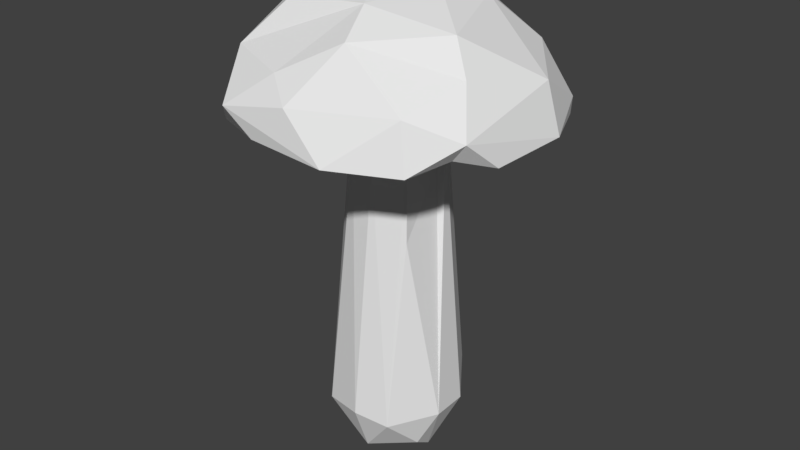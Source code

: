 # Source: K_rp_ssieni.blend  (saved by Blender 2.79.0; exported with 4.5.12 LTS)
import bpy
from mathutils import Matrix  # noqa: F401  (used for matrix-valued properties, if any)

bpy.ops.wm.read_factory_settings(use_empty=True)
scene = bpy.context.scene
scene.name = 'Scene'

# ---- collections
col_collection_1 = bpy.data.collections.new('Collection 1'); scene.collection.children.link(col_collection_1)

# ---- images (referenced by path relative to the original .blend; pixels are not part of the script)
import os
ASSET_DIR = os.environ.get("B2B_ASSET_DIR", "")  # directory of the original .blend (textures are referenced by path, not embedded)
HERE = os.path.dirname(os.path.abspath(__file__))  # packed textures are extracted next to this script under _unpacked/

def load_image(name, relpath, width, height, colorspace="sRGB"):
    """Load a texture the original file referenced (path relative to the .blend, or extracted next to this script)."""
    p = next((c for c in (os.path.join(HERE, relpath), os.path.join(ASSET_DIR, relpath)) if relpath and os.path.exists(c)), "")
    if p:
        img = bpy.data.images.load(p, check_existing=True)
        img.name = name
    else:  # same state as the original file: an image datablock whose file is absent (Cycles renders it pink)
        img = bpy.data.images.new(name, width, height)
        img.source = "FILE"
        img.filepath = "//" + (relpath or name)
    img.colorspace_settings.name = colorspace
    return img
img_k_rp_ssieni = load_image('Kärpässieni', 'Kärpässieni_MAT.png', 1024, 1024, 'sRGB')

# ---- materials (node trees are filled in below, after node groups)
mat_k_rp_ssieni_mat = bpy.data.materials.new('Kärpässieni_MAT')
mat_k_rp_ssieni_mat.alpha_threshold = 0.0
mat_k_rp_ssieni_mat.roughness = 0.5

# ---- material node trees
mat_k_rp_ssieni_mat.use_nodes = True; mat_k_rp_ssieni_mat.node_tree.nodes.clear()
_N = mat_k_rp_ssieni_mat.node_tree.nodes; _L = mat_k_rp_ssieni_mat.node_tree.links
n0 = _N.new('ShaderNodeOutputMaterial'); n0.name = 'Material Output'; n0.location = (300, 300)
n1 = _N.new('ShaderNodeBsdfDiffuse'); n1.name = 'Diffuse BSDF'; n1.location = (10, 300)
n2 = _N.new('ShaderNodeTexImage'); n2.name = 'Image Texture'; n2.location = (-146, 370)
n2.width = 140
n2.image = img_k_rp_ssieni
_L.new(n1.outputs[0], n0.inputs[0])
n0.is_active_output = True

# ---- world
world_world = bpy.data.worlds.new('World'); scene.world = world_world
world_world.color = (0.05088, 0.05088, 0.05088)
world_world.use_sun_shadow = False
world_world.sun_shadow_jitter_overblur = 0.0
world_world.cycles.sampling_method = 'MANUAL'

# ---- meshes
me_cylinder = bpy.data.meshes.new('Cylinder')
me_cylinder.from_pydata([(0.2152, 0.07175, 1.538), (0.2289, -0.2053, 1.166), (0.201, -0.169, 1.705), (-0.398, -0.06569, 0.7126), (-0.1616, 0.7959, 2.22), (-0.04218, 0.4604, 2.487), (0.3964, 0.9244, 1.946), (0.04918, 0.4285, 1.85), (0.1786, 0.9601, 1.834), (0.1557, 0.6212, 2.374), (0.3533, 0.3113, 2.479), (0.5558, 0.5273, 2.229), (0.826, 0.1844, 2.148), (0.9246, 0.1649, 1.869), (0.2187, 0.06723, 2.557), (0.5454, -0.2149, 2.418), (0.8243, -0.4936, 2.01), (0.8781, -0.299, 1.842), (0.5533, -0.643, 2.112), (0.7381, -0.4858, 1.903), (0.3376, -0.206, 1.865), (0.6738, -0.3023, 2.238), (0.6125, -0.6889, 1.839), (0.2482, -0.8861, 1.854), (0.02806, -0.4716, 1.869), (0.06526, -0.3416, 2.514), (0.1492, -0.5803, 2.389), (-0.01724, -0.8523, 2.094), (-0.1807, -0.7417, 2.208), (-0.434, -0.8714, 2.012), (-0.2281, -0.3445, 1.86), (-0.4084, -0.3627, 2.484), (-0.2434, -0.8643, 1.874), (-0.04989, -0.1337, 2.569), (-0.5772, -0.5929, 2.242), (-0.6084, -0.198, 2.411), (-0.87, -0.3872, 1.871), (-0.8416, -0.1996, 2.104), (-0.3884, -0.02664, 2.546), (-0.8957, 0.183, 2.072), (-0.9268, 0.2268, 1.927), (-0.6313, 0.6176, 2.144), (-0.2963, 0.3151, 2.501), (-0.3631, 0.9071, 1.919), (-0.2166, 0.4784, 1.864), (0.1564, 0.2474, 1.69), (0.2393, 0.1155, 1.698), (0.1035, -0.2966, 1.808), (0.03045, -0.2602, 1.6), (-0.1215, -0.2398, 1.689), (-0.2888, -0.0851, 1.601), (-0.3166, 0.1802, 1.801), (-0.2659, 0.151, 1.602), (-0.1108, 0.287, 1.583), (-0.1682, 0.3268, 1.804), (-0.1383, 0.3776, 0.5893), (-0.2823, 0.3284, 0.01703), (0.06427, 0.2882, 1.603), (-0.4189, 0.1112, 0.005964), (0.2377, 0.3303, 0.1782), (0.2748, -0.1529, -0.1946), (0.2499, -0.0152, -0.2902), (-0.3142, -0.2328, -0.1289), (-0.002, -0.2929, -0.2593), (-0.1401, -0.02033, -0.3616), (-0.06603, 0.3272, -0.2082), (0.0954, 0.2015, -0.3001), (0.3942, -0.1024, 0.0419), (0.1995, -0.3453, -0.006306), (-0.3668, 0.02163, -0.1838), (0.2524, 0.2601, -0.1193), (0.004628, 0.4221, 0.01673), (0.3828, 0.1259, 0.03686), (-0.247, -0.3401, 0.007837), (0.3717, 0.2085, 1.857), (-0.4563, -0.2179, 1.873), (-0.4859, 0.1531, 1.876), (-0.8234, 0.4353, 1.83), (0.0009012, -0.4041, 0.03764), (0.7438, 0.5748, 1.929), (0.7493, 0.5511, 1.836), (-0.01186, 0.1313, 2.581), (-0.6192, -0.6929, 1.837), (-0.3529, -0.05873, 1.802), (-0.965, -0.06201, 1.851), (-0.546, 0.05155, 2.45), (-0.7603, 0.62, 1.877), (-0.4506, 0.4485, 2.388), (-0.3946, 0.8501, 1.846), (-0.4056, -0.06979, 0.3209), (-0.3137, 0.2122, -0.1734)], [], [(46, 59, 45), (67, 46, 0), (1, 67, 0), (2, 48, 68), (48, 78, 68), (49, 50, 73), (73, 50, 3), (50, 89, 3), (89, 50, 52), (53, 57, 55), (6, 8, 4), (81, 10, 9), (11, 9, 10), (80, 6, 79), (10, 12, 11), (79, 11, 12), (80, 79, 13), (74, 8, 80), (79, 12, 13), (17, 80, 13), (80, 17, 74), (12, 21, 16), (16, 13, 12), (13, 16, 17), (20, 17, 19), (16, 21, 18), (16, 18, 22), (25, 26, 15), (26, 21, 15), (14, 81, 33), (20, 23, 24), (26, 27, 18), (23, 18, 27), (25, 28, 26), (27, 28, 29), (23, 27, 29), (23, 29, 32), (25, 33, 31), (25, 31, 34), (82, 32, 29), (29, 34, 82), (31, 38, 35), (35, 37, 34), (37, 39, 84), (81, 42, 38), (85, 38, 42), (85, 41, 39), (86, 77, 40), (41, 85, 87), (76, 54, 51), (44, 54, 76), (87, 4, 41), (43, 41, 4), (43, 88, 86), (4, 87, 42), (4, 8, 43), (46, 74, 20), (2, 1, 0), (48, 2, 47), (48, 47, 49), (30, 83, 49), (50, 83, 51), (51, 53, 52), (54, 7, 45), (53, 45, 57), (71, 55, 57), (68, 67, 1), (78, 49, 73), (60, 63, 61), (64, 63, 62), (69, 90, 64), (64, 90, 65), (66, 70, 61), (63, 68, 78), (58, 69, 62), (61, 70, 72), (67, 61, 72), (71, 56, 55), (59, 72, 70), (59, 57, 45), (1, 2, 68), (48, 49, 78), (58, 89, 52), (53, 55, 52), (9, 6, 4), (81, 9, 5), (74, 7, 8), (81, 14, 10), (6, 9, 11), (79, 6, 11), (6, 80, 8), (12, 10, 15), (10, 14, 15), (74, 17, 20), (21, 12, 15), (14, 25, 15), (17, 16, 19), (16, 22, 19), (20, 19, 22), (26, 18, 21), (33, 25, 14), (23, 22, 18), (20, 22, 23), (20, 24, 47), (24, 23, 32), (24, 30, 47), (27, 26, 28), (30, 24, 32), (34, 28, 25), (28, 34, 29), (30, 32, 82), (36, 82, 34), (44, 76, 86, 88), (33, 81, 38), (35, 34, 31), (31, 33, 38), (38, 85, 35), (37, 36, 34), (83, 30, 75), (37, 84, 36), (36, 75, 30, 82), (36, 84, 75), (75, 76, 83), (39, 37, 35), (35, 85, 39), (76, 75, 84), (40, 84, 39), (76, 84, 40), (41, 86, 39), (40, 39, 86), (51, 83, 76), (40, 77, 76), (42, 87, 85), (76, 77, 86), (43, 86, 41), (7, 44, 88, 8), (42, 81, 5), (44, 7, 54), (4, 42, 5), (5, 9, 4), (8, 88, 43), (45, 7, 74), (46, 45, 74), (2, 0, 46), (2, 46, 20), (2, 20, 47), (47, 30, 49), (49, 83, 50), (52, 50, 51), (53, 51, 54), (53, 54, 45), (56, 58, 52), (72, 59, 46), (59, 71, 57), (56, 52, 55), (73, 3, 89), (67, 72, 46), (66, 71, 70), (69, 64, 62), (60, 61, 67), (61, 63, 64), (63, 60, 68), (65, 66, 64), (65, 71, 66), (66, 61, 64), (68, 60, 67), (63, 78, 73), (62, 63, 73), (62, 89, 58), (69, 58, 90), (56, 65, 90), (56, 71, 65), (73, 89, 62), (90, 58, 56), (59, 70, 71)])
_uv = me_cylinder.uv_layers.new(name='UVMap')
_uv.uv.foreach_set('vector', [0.6815, 0.9089, 0.692, 0.5555, 0.7086, 0.9084, 0.2731, 0.5945, 0.2731, 0.9859, 0.2654, 0.949, 0.2637, 0.2417, 0.3065, 0.4437, 0.1935, 0.2166, 0.9781, 0.9264, 0.9439, 0.9024, 0.9861, 0.5249, 0.9439, 0.9024, 0.9439, 0.5358, 0.9861, 0.5249, 0.9084, 0.9235, 0.8628, 0.9024, 0.8845, 0.5288, 0.8845, 0.5288, 0.8628, 0.9024, 0.8368, 0.6934, 0.3078, 0.5945, 0.3078, 0.8964, 0.3009, 0.8047, 0.5873, 0.6098, 0.5774, 0.8962, 0.5237, 0.8984, 0.7704, 0.8818, 0.7316, 0.8878, 0.7799, 0.6499, 0.1071, 0.7642, 0.1338, 0.8156, 0.049, 0.8819, 0.6704, 0.2021, 0.6764, 0.1066, 0.758, 0.1232, 0.7011, 0.04372, 0.758, 0.1232, 0.6764, 0.1066, 0.1362, 0.6597, 0.1071, 0.7642, 0.1143, 0.6626, 0.6764, 0.1066, 0.6028, 0.01411, 0.7011, 0.04372, 0.1143, 0.6626, 0.04658, 0.7023, 0.06904, 0.6184, 0.1362, 0.6597, 0.1143, 0.6626, 0.1335, 0.5945, 0.1241, 0.1698, 0.03419, 0.2931, 0.01394, 0.198, 0.1143, 0.6626, 0.06904, 0.6184, 0.1335, 0.5945, 0.1306, 0.06789, 0.01394, 0.198, 0.04715, 0.1261, 0.01394, 0.198, 0.1306, 0.06789, 0.1241, 0.1698, 0.6028, 0.01411, 0.5126, 0.08934, 0.4544, 0.07287, 0.1573, 0.01411, 0.04715, 0.1261, 0.03792, 0.08606, 0.04715, 0.1261, 0.1573, 0.01411, 0.1306, 0.06789, 0.1952, 0.1117, 0.1306, 0.06789, 0.177, 0.03957, 0.4544, 0.07287, 0.5126, 0.08934, 0.447, 0.145, 0.9361, 0.4116, 0.9115, 0.3568, 0.9748, 0.3729, 0.5608, 0.2259, 0.4999, 0.2281, 0.5456, 0.1099, 0.4999, 0.2281, 0.5126, 0.08934, 0.5456, 0.1099, 0.6367, 0.1571, 0.6704, 0.2021, 0.6163, 0.2332, 0.1952, 0.1117, 0.3186, 0.02277, 0.284, 0.09313, 0.8475, 0.2607, 0.9145, 0.2363, 0.9115, 0.3568, 0.9703, 0.2992, 0.9115, 0.3568, 0.9145, 0.2363, 0.5608, 0.2259, 0.4898, 0.3142, 0.4999, 0.2281, 0.9145, 0.2363, 0.8885, 0.1931, 0.9333, 0.1416, 0.9703, 0.2992, 0.9145, 0.2363, 0.9333, 0.1416, 0.9703, 0.2992, 0.9333, 0.1416, 0.9654, 0.1851, 0.5608, 0.2259, 0.6163, 0.2332, 0.5958, 0.3314, 0.5608, 0.2259, 0.5958, 0.3314, 0.5561, 0.3881, 0.9748, 0.09019, 0.9654, 0.1851, 0.9333, 0.1416, 0.9333, 0.1416, 0.8812, 0.09454, 0.9748, 0.09019, 0.5958, 0.3314, 0.6677, 0.2981, 0.6469, 0.3609, 0.6469, 0.3609, 0.6607, 0.4121, 0.5561, 0.3881, 0.1818, 0.8783, 0.1776, 0.7973, 0.2298, 0.8557, 0.6704, 0.2021, 0.7327, 0.2485, 0.6677, 0.2981, 0.6961, 0.3258, 0.6677, 0.2981, 0.7327, 0.2485, 0.6961, 0.3258, 0.8196, 0.2957, 0.7471, 0.391, 0.2179, 0.6886, 0.2297, 0.7342, 0.2078, 0.789, 0.8196, 0.2957, 0.6961, 0.3258, 0.7724, 0.2707, 0.5385, 0.9729, 0.4771, 0.9419, 0.5203, 0.9472, 0.447, 0.9604, 0.4771, 0.9419, 0.5385, 0.9729, 0.7724, 0.2707, 0.8196, 0.1776, 0.8196, 0.2957, 0.1181, 0.9344, 0.07205, 0.976, 0.049, 0.8819, 0.2212, 0.5945, 0.2375, 0.6091, 0.2179, 0.6886, 0.8196, 0.1776, 0.7724, 0.2707, 0.7327, 0.2485, 0.049, 0.8819, 0.1338, 0.8156, 0.1181, 0.9344, 0.1708, 0.193, 0.1241, 0.1698, 0.1952, 0.1117, 0.2217, 0.1539, 0.2637, 0.2417, 0.1935, 0.2166, 0.2698, 0.1704, 0.2217, 0.1539, 0.2492, 0.1239, 0.9439, 0.9024, 0.9623, 0.9514, 0.9084, 0.9235, 0.3778, 0.6475, 0.3356, 0.6141, 0.3778, 0.5945, 0.5774, 0.8962, 0.5756, 0.9459, 0.5203, 0.9472, 0.5203, 0.9472, 0.4824, 0.8877, 0.5237, 0.8984, 0.7864, 0.9339, 0.7448, 0.9479, 0.7086, 0.9084, 0.7704, 0.8818, 0.7086, 0.9084, 0.7316, 0.8878, 0.7495, 0.5173, 0.7799, 0.6499, 0.7316, 0.8878, 0.3784, 0.4301, 0.3065, 0.4437, 0.2637, 0.2417, 0.9439, 0.5358, 0.9084, 0.9235, 0.8845, 0.5288, 0.3503, 0.4858, 0.4192, 0.495, 0.3391, 0.5238, 0.8928, 0.4403, 0.9377, 0.4655, 0.8639, 0.4963, 0.5661, 0.4936, 0.5202, 0.4959, 0.5592, 0.4403, 0.5592, 0.4403, 0.5202, 0.4959, 0.4767, 0.4764, 0.3283, 0.5663, 0.2817, 0.5327, 0.3391, 0.5238, 0.9377, 0.4655, 0.9861, 0.5249, 0.9439, 0.5358, 0.5495, 0.541, 0.5661, 0.4936, 0.618, 0.4998, 0.3391, 0.5238, 0.2817, 0.5327, 0.272, 0.4778, 0.3065, 0.4437, 0.3391, 0.5238, 0.272, 0.4778, 0.7495, 0.5173, 0.8073, 0.5139, 0.7799, 0.6499, 0.692, 0.5555, 0.6459, 0.5203, 0.6833, 0.4848, 0.692, 0.5555, 0.7316, 0.8878, 0.7086, 0.9084, 0.9861, 0.8, 0.9781, 0.9264, 0.9861, 0.5249, 0.9439, 0.9024, 0.9084, 0.9235, 0.9439, 0.5358, 0.5495, 0.541, 0.5873, 0.6098, 0.5237, 0.8984, 0.4824, 0.8877, 0.468, 0.6633, 0.5237, 0.8984, 0.01394, 0.799, 0.1071, 0.7642, 0.049, 0.8819, 0.6704, 0.2021, 0.758, 0.1232, 0.7422, 0.1804, 0.1241, 0.1698, 0.1377, 0.223, 0.03419, 0.2931, 0.6704, 0.2021, 0.6367, 0.1571, 0.6764, 0.1066, 0.1071, 0.7642, 0.01394, 0.799, 0.04658, 0.7023, 0.1143, 0.6626, 0.1071, 0.7642, 0.04658, 0.7023, 0.1071, 0.7642, 0.1362, 0.6597, 0.1338, 0.8156, 0.6028, 0.01411, 0.6764, 0.1066, 0.5456, 0.1099, 0.6764, 0.1066, 0.6367, 0.1571, 0.5456, 0.1099, 0.1241, 0.1698, 0.1306, 0.06789, 0.1952, 0.1117, 0.5126, 0.08934, 0.6028, 0.01411, 0.5456, 0.1099, 0.6367, 0.1571, 0.5608, 0.2259, 0.5456, 0.1099, 0.1306, 0.06789, 0.1573, 0.01411, 0.177, 0.03957, 0.1573, 0.01411, 0.2333, 0.03004, 0.177, 0.03957, 0.1952, 0.1117, 0.177, 0.03957, 0.2333, 0.03004, 0.4999, 0.2281, 0.447, 0.145, 0.5126, 0.08934, 0.6163, 0.2332, 0.5608, 0.2259, 0.6367, 0.1571, 0.9703, 0.2992, 0.9748, 0.3729, 0.9115, 0.3568, 0.1952, 0.1117, 0.2333, 0.03004, 0.3186, 0.02277, 0.1952, 0.1117, 0.284, 0.09313, 0.2492, 0.1239, 0.284, 0.09313, 0.3186, 0.02277, 0.3874, 0.05373, 0.284, 0.09313, 0.3028, 0.1292, 0.2492, 0.1239, 0.45, 0.2879, 0.4999, 0.2281, 0.4898, 0.3142, 0.3028, 0.1292, 0.284, 0.09313, 0.3874, 0.05373, 0.5561, 0.3881, 0.4898, 0.3142, 0.5608, 0.2259, 0.4898, 0.3142, 0.5561, 0.3881, 0.4797, 0.3808, 0.3028, 0.1292, 0.3874, 0.05373, 0.4192, 0.1088, 0.9682, 0.01717, 0.9748, 0.09019, 0.8812, 0.09454, 0.1686, 0.2447, 0.2604, 0.2136, 0.2266, 0.2974, 0.1371, 0.3121, 0.6163, 0.2332, 0.6704, 0.2021, 0.6677, 0.2981, 0.6469, 0.3609, 0.5561, 0.3881, 0.5958, 0.3314, 0.5958, 0.3314, 0.6163, 0.2332, 0.6677, 0.2981, 0.6677, 0.2981, 0.6961, 0.3258, 0.6469, 0.3609, 0.9149, 0.01411, 0.9682, 0.01717, 0.8812, 0.09454, 0.2799, 0.188, 0.3028, 0.1292, 0.3157, 0.1596, 0.1818, 0.8783, 0.2298, 0.8557, 0.2375, 0.9207, 0.4052, 0.1623, 0.3157, 0.1596, 0.3028, 0.1292, 0.4192, 0.1088, 0.4052, 0.1623, 0.3688, 0.2182, 0.3157, 0.1596, 0.618, 0.9653, 0.5385, 0.9729, 0.5756, 0.9459, 0.7471, 0.391, 0.6607, 0.4121, 0.6469, 0.3609, 0.6469, 0.3609, 0.6961, 0.3258, 0.7471, 0.391, 0.2604, 0.2136, 0.3157, 0.1596, 0.3688, 0.2182, 0.2078, 0.789, 0.2298, 0.8557, 0.1776, 0.7973, 0.2604, 0.2136, 0.3688, 0.2182, 0.311, 0.2435, 0.164, 0.6809, 0.2179, 0.6886, 0.1776, 0.7973, 0.2078, 0.789, 0.1776, 0.7973, 0.2179, 0.6886, 0.5203, 0.9472, 0.5756, 0.9459, 0.5385, 0.9729, 0.311, 0.2435, 0.2692, 0.2834, 0.2604, 0.2136, 0.7327, 0.2485, 0.7724, 0.2707, 0.6961, 0.3258, 0.2604, 0.2136, 0.2692, 0.2834, 0.2266, 0.2974, 0.2212, 0.5945, 0.2179, 0.6886, 0.164, 0.6809, 0.1377, 0.223, 0.1686, 0.2447, 0.1371, 0.3121, 0.03419, 0.2931, 0.7327, 0.2485, 0.6704, 0.2021, 0.7422, 0.1804, 0.8073, 0.95, 0.7448, 0.9479, 0.7864, 0.9339, 0.8196, 0.1776, 0.7327, 0.2485, 0.7422, 0.1804, 0.7422, 0.1804, 0.758, 0.1232, 0.8196, 0.1776, 0.1338, 0.8156, 0.1362, 0.9376, 0.1181, 0.9344, 0.7086, 0.9084, 0.7448, 0.9479, 0.6585, 0.9485, 0.1708, 0.193, 0.1627, 0.2185, 0.1241, 0.1698, 0.2217, 0.1539, 0.1935, 0.2166, 0.1708, 0.193, 0.2217, 0.1539, 0.1708, 0.193, 0.1952, 0.1117, 0.2217, 0.1539, 0.1952, 0.1117, 0.2492, 0.1239, 0.9623, 0.9514, 0.8895, 0.9642, 0.9084, 0.9235, 0.9084, 0.9235, 0.847, 0.9496, 0.8628, 0.9024, 0.5237, 0.8984, 0.5774, 0.8962, 0.5203, 0.9472, 0.4824, 0.8877, 0.5203, 0.9472, 0.4771, 0.9419, 0.7704, 0.8818, 0.7864, 0.9339, 0.7086, 0.9084, 0.4916, 0.5394, 0.5495, 0.541, 0.5237, 0.8984, 0.6459, 0.5203, 0.692, 0.5555, 0.6815, 0.9089, 0.692, 0.5555, 0.7495, 0.5173, 0.7316, 0.8878, 0.4916, 0.5394, 0.5237, 0.8984, 0.468, 0.6633, 0.8845, 0.5288, 0.8368, 0.6934, 0.8352, 0.6014, 0.3065, 0.4437, 0.272, 0.4778, 0.1708, 0.193, 0.714, 0.4403, 0.7495, 0.5173, 0.6833, 0.4848, 0.5661, 0.4936, 0.5592, 0.4403, 0.618, 0.4998, 0.3503, 0.4858, 0.3391, 0.5238, 0.3065, 0.4437, 0.3391, 0.5238, 0.4192, 0.495, 0.4038, 0.5607, 0.4192, 0.495, 0.3503, 0.4858, 0.3784, 0.4301, 0.4767, 0.4764, 0.4928, 0.445, 0.5592, 0.4403, 0.7585, 0.4626, 0.7495, 0.5173, 0.714, 0.4403, 0.3283, 0.5663, 0.3391, 0.5238, 0.4038, 0.5607, 0.3784, 0.4301, 0.3503, 0.4858, 0.3065, 0.4437, 0.9377, 0.4655, 0.9439, 0.5358, 0.8845, 0.5288, 0.8639, 0.4963, 0.9377, 0.4655, 0.8845, 0.5288, 0.618, 0.4998, 0.5873, 0.6098, 0.5495, 0.541, 0.5661, 0.4936, 0.5495, 0.541, 0.5202, 0.4959, 0.4916, 0.5394, 0.4767, 0.4764, 0.5202, 0.4959, 0.8073, 0.5139, 0.7495, 0.5173, 0.7585, 0.4626, 0.8845, 0.5288, 0.8352, 0.6014, 0.8639, 0.4963, 0.5202, 0.4959, 0.5495, 0.541, 0.4916, 0.5394, 0.692, 0.5555, 0.6833, 0.4848, 0.7495, 0.5173])
me_cylinder.materials.append(mat_k_rp_ssieni_mat)
me_cylinder.use_remesh_preserve_volume = False
me_cylinder.use_remesh_preserve_attributes = False
me_cylinder.use_mirror_vertex_groups = False
me_cylinder.update()

# ---- objects
ob_cylinder = bpy.data.objects.new('Cylinder', me_cylinder)

# ---- transforms, parenting, visibility, modifiers, constraints
ob_cylinder.location = (0.0, 0.0, 0.0)
ob_cylinder.scale = (0.1164, 0.1164, 0.1164)
ob_cylinder.lineart.crease_threshold = 0.0

# ---- collection membership
col_collection_1.objects.link(ob_cylinder)

# ---- scene / render settings (as saved in the file)
scene.frame_start = 1; scene.frame_end = 250; scene.frame_set(1)
scene.render.engine = 'CYCLES'
scene.render.resolution_percentage = 50
scene.render.dither_intensity = 0.0
scene.cycles.use_denoising = False
scene.cycles.samples = 128
scene.cycles.sampling_pattern = 'TABULATED_SOBOL'
scene.cycles.use_adaptive_sampling = False
scene.cycles.use_light_tree = False
scene.cycles.blur_glossy = 0.0
scene.cycles.sample_clamp_indirect = 0.0
scene.view_settings.view_transform = 'Standard'
bpy.context.view_layer.update()

# ---- added for rendering (the .blend has no active camera and no usable light): camera, sun
cam_auto = bpy.data.cameras.new('AutoCamera')
cam_auto.lens = 50.0
cam_auto.sensor_width = 36.0
cam_auto.clip_end = 1000.0
ob_auto_camera = bpy.data.objects.new('AutoCamera', cam_auto)
scene.collection.objects.link(ob_auto_camera)
ob_auto_camera.location = (0.423601, -0.506831, 0.469932)
ob_auto_camera.rotation_euler = (1.09748, -7.21219e-08, 0.694738)
scene.camera = ob_auto_camera
light_auto_sun = bpy.data.lights.new('AutoSun', 'SUN')
light_auto_sun.energy = 3.0
light_auto_sun.angle = 0.0523599
ob_auto_sun = bpy.data.objects.new('AutoSun', light_auto_sun)
scene.collection.objects.link(ob_auto_sun)
ob_auto_sun.rotation_euler = (0.872665, 0.174533, 0.523599)
bpy.context.view_layer.update()
